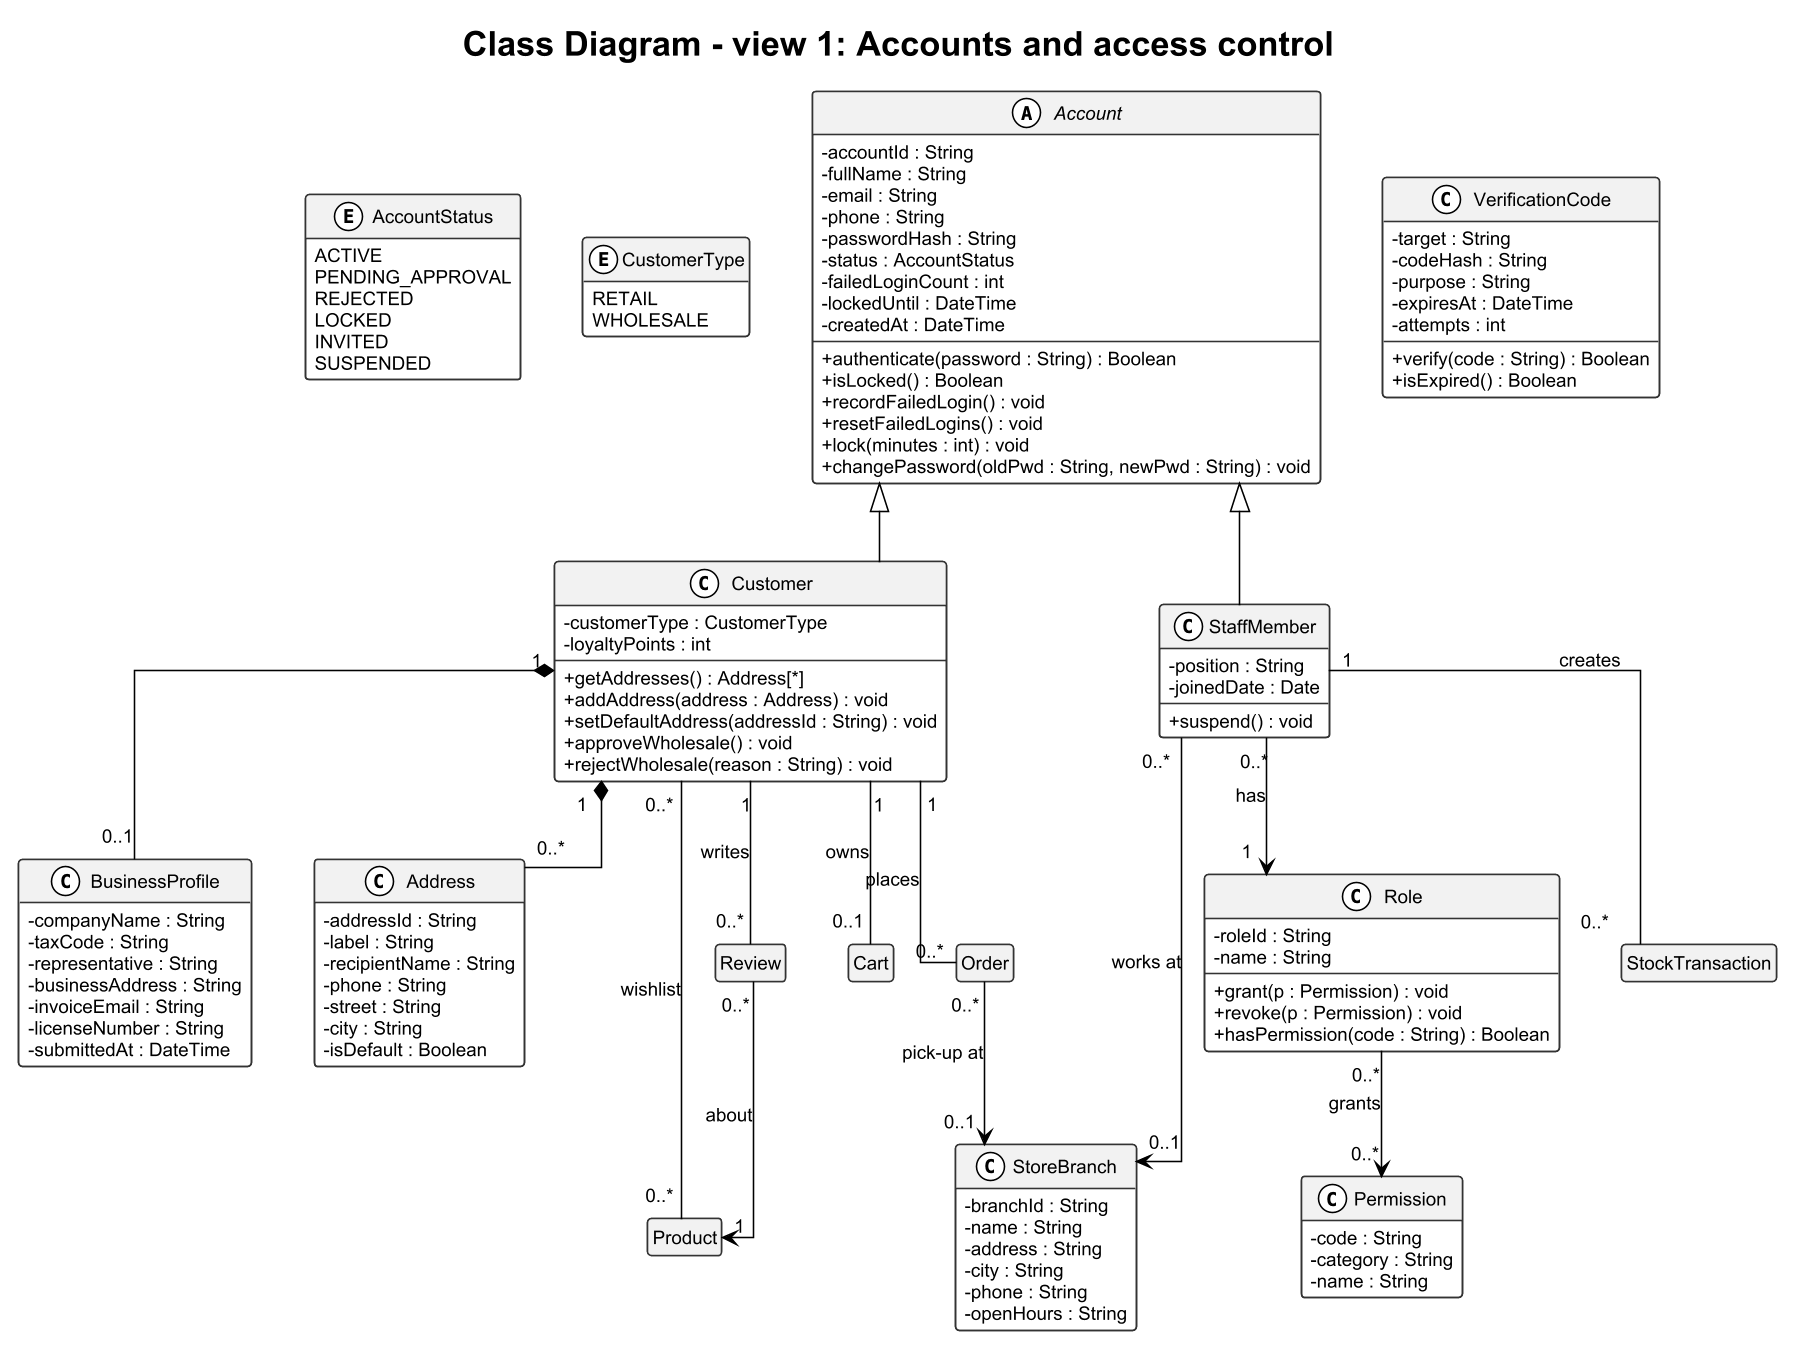

The diagram above was rendered by PlantUML. Its source (embedded in the PNG):
@startuml Class_View_1_Accounts
' SWR302 - Assignment 2 - Topic 1 - Class Diagram (analysis / domain level)
' Attributes follow client/src/types/index.ts and client/src/mocks/*.ts; rules BR-01..BR-09 from the SRS.
!theme plain
skinparam dpi 150
skinparam defaultFontName Arial
skinparam defaultFontSize 12
skinparam shadowing false
skinparam classAttributeIconSize 0
skinparam linetype ortho
skinparam nodesep 40
skinparam ranksep 50
skinparam packageStyle rectangle
skinparam class {
  BorderColor #333333
  BackgroundColor #FFFFFF
  HeaderBackgroundColor #F2F2F2
}
hide empty members

title Class Diagram - view 1: Accounts and access control

  abstract class Account $acc {
    - accountId : String
    - fullName : String
    - email : String
    - phone : String
    - passwordHash : String
    - status : AccountStatus
    - failedLoginCount : int
    - lockedUntil : DateTime
    - createdAt : DateTime
    + authenticate(password : String) : Boolean
    + isLocked() : Boolean
    + recordFailedLogin() : void
    + resetFailedLogins() : void
    + lock(minutes : int) : void
    + changePassword(oldPwd : String, newPwd : String) : void
  }

  class Customer $acc {
    - customerType : CustomerType
    - loyaltyPoints : int
    + getAddresses() : Address[*]
    + addAddress(address : Address) : void
    + setDefaultAddress(addressId : String) : void
    + approveWholesale() : void
    + rejectWholesale(reason : String) : void
  }

  class BusinessProfile $acc {
    - companyName : String
    - taxCode : String
    - representative : String
    - businessAddress : String
    - invoiceEmail : String
    - licenseNumber : String
    - submittedAt : DateTime
  }

  class Address $acc {
    - addressId : String
    - label : String
    - recipientName : String
    - phone : String
    - street : String
    - city : String
    - isDefault : Boolean
  }

  class StaffMember $acc {
    - position : String
    - joinedDate : Date
    + suspend() : void
  }

  class Role $acc {
    - roleId : String
    - name : String
    + grant(p : Permission) : void
    + revoke(p : Permission) : void
    + hasPermission(code : String) : Boolean
  }

  class Permission $acc {
    - code : String
    - category : String
    - name : String
  }

  class StoreBranch $acc {
    - branchId : String
    - name : String
    - address : String
    - city : String
    - phone : String
    - openHours : String
  }

  class VerificationCode $acc {
    - target : String
    - codeHash : String
    - purpose : String
    - expiresAt : DateTime
    - attempts : int
    + verify(code : String) : Boolean
    + isExpired() : Boolean
  }

  class Category $cat {
    - categoryId : String
    - name : String
    - slug : String
    - description : String
  }

  class Product $cat {
    - productId : String
    - sku : String
    - name : String
    - brand : String
    - origin : String
    - unit : String
    - weightKg : Decimal
    - price : Money
    - storageCondition : StorageCondition
    - stockQty : int
    - lowStockThreshold : int
    - description : String
    - ingredients : String
    - usageGuide : String
    - isVisible : Boolean
    - rating : Decimal
    + getUnitPrice(qty : int) : Money
    + isInStock() : Boolean
    + isLowStock() : Boolean
    + requiresColdChain() : Boolean
    + addTier(tier : WholesaleTier) : void
    + increaseStock(qty : int) : void
  }

  class WholesaleTier $cat {
    - minQty : int
    - price : Money
    - discountPercent : Decimal
  }

  class ProductBatch $cat {
    - batchNumber : String
    - quantity : int
    - expiryDate : Date
    - zone : StorageCondition
    + getDaysRemaining() : int
    + getExpiryStatus() : String
  }

  class StockTransaction $cat {
    - code : String
    - date : DateTime
    - type : String
    - partnerName : String
    - totalAmount : Money
    + addBatch(batch : ProductBatch, qty : int) : void
  }

  class RecipeBundle $cat {
    - bundleId : String
    - name : String
    - difficulty : String
    - prepTime : String
    - servings : String
    - instructions : String[*]
    + getItems() : Product[*]
    + isAvailable() : Boolean
  }

  class Review $cat {
    - reviewId : String
    - rating : int
    - content : String
    - createdAt : DateTime
    - isVerified : Boolean
  }

  class Cart $sales {
    - cartId : String
    - updatedAt : DateTime
    - discountAmount : Money
    + addItem(product : Product, qty : int) : void
    + updateQuantity(itemId : String, qty : int) : void
    + getItems() : CartItem[*]
    + removeItem(itemId : String) : void
    + applyVoucher(v : Voucher, discount : Money) : void
    + recalculate() : void
    + getSummary() : CartSummary
    + clear() : void
  }

  class CartItem $sales {
    - quantity : int
    - unitPrice : Money
    + getLineTotal() : Money
  }

  class Order $sales {
    - orderId : String
    - orderNumber : String
    - createdAt : DateTime
    - recipientName : String
    - recipientPhone : String
    - shippingAddress : String
    - shippingMethod : ShippingMethod
    - subtotal : Money
    - shippingFee : Money
    - coldPackagingFee : Money
    - discountAmount : Money
    - totalAmount : Money
    - status : OrderStatus
    - paymentStatus : PaymentStatus
    - requiresColdChain : Boolean
    + calculateTotal() : Money
    + canCancel() : Boolean
    + getStatusHistory() : OrderStatusHistory[*]
    + updateStatus(s : OrderStatus, by : Account) : void
    + setPaymentStatus(s : PaymentStatus) : void
  }

  class OrderItem $sales {
    - productName : String
    - sku : String
    - unitPrice : Money
    - quantity : int
    - lineTotal : Money
  }

  class OrderStatusHistory $sales {
    - status : OrderStatus
    - changedAt : DateTime
    - changedBy : String
    - note : String
  }

  class Payment $sales {
    - paymentId : String
    - method : PaymentMethod
    - amount : Money
    - status : PaymentStatus
    - transactionNo : String
    - paidAt : DateTime
    + markPaid(transactionNo : String) : void
    + markFailed(reason : String) : void
  }

  class VatInvoiceRequest $sales {
    - companyName : String
    - taxCode : String
    - companyAddress : String
    - invoiceEmail : String
  }

  class Voucher $sales {
    - code : String
    - type : VoucherType
    - value : Decimal
    - minOrderValue : Money
    - maxDiscount : Money
    - usageCount : int
    - usageLimit : int
    - startDate : Date
    - endDate : Date
    - isActive : Boolean
    + isValid(orderValue : Money) : Boolean
    + calculateDiscount(orderValue : Money) : Money
    + activate() : void
    + deactivate() : void
    + increaseUsage() : void
  }

  class DeliveryTrip $sales {
    - tripCode : String
    - driverName : String
    - plateNumber : String
    - status : String
    - departureTime : DateTime
    + assignOrder(order : Order) : void
    + getLatestTemperature() : Decimal
  }

  class TemperatureLog $sales {
    - time : DateTime
    - sensorId : String
    - temperature : Decimal
    - status : String
  }

  class SystemSetting $sales {
    - standardShippingFee : Money
    - coldChainShippingFee : Money
    - coldPackFee : Money
    - freeShippingThreshold : Money
    + getShippingFee(m : ShippingMethod) : Money
  }

  enum AccountStatus $enum {
    ACTIVE
    PENDING_APPROVAL
    REJECTED
    LOCKED
    INVITED
    SUSPENDED
  }
  enum CustomerType $enum {
    RETAIL
    WHOLESALE
  }
  enum StorageCondition $enum {
    AMBIENT
    CHILLED
    FROZEN
  }
  enum OrderStatus $enum {
    PENDING
    CONFIRMED
    PACKING
    SHIPPING
    DELIVERED
    CANCELLED
  }
  enum ShippingMethod $enum {
    STANDARD
    COLD_CHAIN
    STORE_PICKUP
  }
  enum PaymentMethod $enum {
    VNPAY_QR
    MOMO
    BANK_TRANSFER
    COD
  }
  enum PaymentStatus $enum {
    UNPAID
    PAID
    FAILED
  }
  enum VoucherType $enum {
    FIXED
    PERCENT
    FREE_SHIPPING
  }

' ---------------- relationships ----------------
Account <|-- Customer
Account <|-- StaffMember
Customer "1" *-- "0..1" BusinessProfile
Customer "1" *-- "0..*" Address
StaffMember "0..*" --> "1" Role : has
Role "0..*" --> "0..*" Permission : grants
StaffMember "0..*" --> "0..1" StoreBranch : works at

Category "1" o-- "0..*" Product
Product "1" *-- "0..*" WholesaleTier : tier prices
Product "1" *-- "0..*" ProductBatch : batches
StockTransaction "1" --> "1..*" ProductBatch : records
StaffMember "1" -- "0..*" StockTransaction : creates
RecipeBundle "0..*" o-- "1..*" Product : ingredients
Customer "1" -- "0..*" Review : writes
Review "0..*" --> "1" Product : about
Customer "0..*" -- "0..*" Product : wishlist

Customer "1" -- "0..1" Cart : owns
Cart "1" *-- "0..*" CartItem
CartItem "0..*" --> "1" Product
Cart "0..*" --> "0..1" Voucher : applies

Customer "1" -- "0..*" Order : places
Order "1" *-- "1..*" OrderItem
OrderItem "0..*" --> "1" Product
Order "1" *-- "1..*" OrderStatusHistory : history
Order "1" -- "1..*" Payment
Order "1" *-- "0..1" VatInvoiceRequest
Order "0..*" --> "0..1" Voucher : uses
Order "0..*" -- "0..1" DeliveryTrip : delivered by
DeliveryTrip "1" *-- "0..*" TemperatureLog
Order "0..*" --> "0..1" StoreBranch : pick-up at
' ---- view filter (generated by tools/class_views.py) ----
remove *
restore $acc
restore AccountStatus
restore CustomerType
restore Order
restore Cart
restore Review
restore Product
restore StockTransaction
hide Order members
hide Cart members
hide Review members
hide Product members
hide StockTransaction members
hide Order circle
hide Cart circle
hide Review circle
hide Product circle
hide StockTransaction circle
@enduml